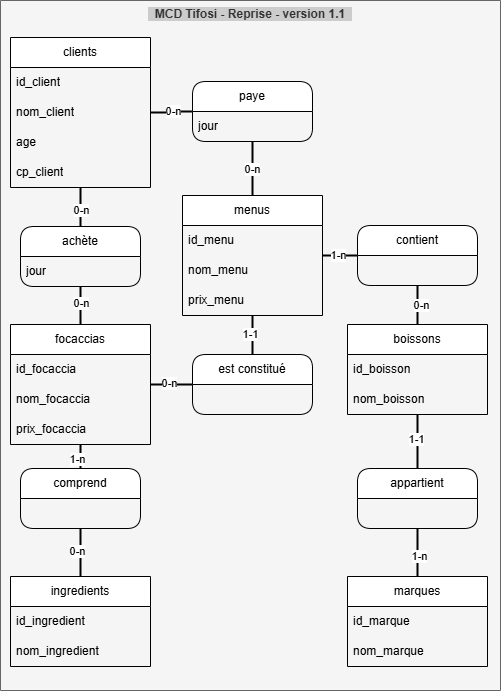

The diagram above was exported from draw.io. Its source (the exported page's mxGraphModel, read from the mxfile embedded in the PNG):
<mxGraphModel dx="651" dy="-375" grid="1" gridSize="10" guides="1" tooltips="1" connect="1" arrows="1" fold="1" page="1" pageScale="1" pageWidth="1100" pageHeight="850" math="0" shadow="0">
  <root>
    <mxCell id="0" />
    <mxCell id="1" parent="0" />
    <mxCell id="0bSMdewJBdfgVJqcAWrH-172" value="&amp;nbsp; MCD Tifosi - Reprise - version 1.1&amp;nbsp;&amp;nbsp;" style="swimlane;whiteSpace=wrap;html=1;fillColor=#f5f5f5;labelBackgroundColor=#CCCCCC;backgroundOutline=0;startSize=707;verticalAlign=top;fontColor=#333333;strokeColor=#666666;" parent="1" vertex="1">
      <mxGeometry y="860" width="500" height="690" as="geometry">
        <mxRectangle y="90" width="210" height="690" as="alternateBounds" />
      </mxGeometry>
    </mxCell>
    <mxCell id="0bSMdewJBdfgVJqcAWrH-173" style="edgeStyle=orthogonalEdgeStyle;rounded=0;orthogonalLoop=1;jettySize=auto;html=1;entryX=0;entryY=0.5;entryDx=0;entryDy=0;endArrow=none;startFill=0;strokeWidth=2;" parent="0bSMdewJBdfgVJqcAWrH-172" source="0bSMdewJBdfgVJqcAWrH-175" target="0bSMdewJBdfgVJqcAWrH-209" edge="1">
      <mxGeometry relative="1" as="geometry" />
    </mxCell>
    <mxCell id="0bSMdewJBdfgVJqcAWrH-174" value="0-n" style="edgeLabel;html=1;align=center;verticalAlign=middle;resizable=0;points=[];" parent="0bSMdewJBdfgVJqcAWrH-173" vertex="1" connectable="0">
      <mxGeometry x="0.0886" relative="1" as="geometry">
        <mxPoint as="offset" />
      </mxGeometry>
    </mxCell>
    <mxCell id="0bSMdewJBdfgVJqcAWrH-175" value="clients" style="swimlane;fontStyle=0;childLayout=stackLayout;horizontal=1;startSize=30;horizontalStack=0;resizeParent=1;resizeParentMax=0;resizeLast=0;collapsible=1;marginBottom=0;whiteSpace=wrap;html=1;" parent="0bSMdewJBdfgVJqcAWrH-172" vertex="1">
      <mxGeometry x="10" y="37" width="140" height="150" as="geometry" />
    </mxCell>
    <mxCell id="0bSMdewJBdfgVJqcAWrH-176" value="id_client" style="text;strokeColor=none;fillColor=none;align=left;verticalAlign=middle;spacingLeft=4;spacingRight=4;overflow=hidden;points=[[0,0.5],[1,0.5]];portConstraint=eastwest;rotatable=0;whiteSpace=wrap;html=1;" parent="0bSMdewJBdfgVJqcAWrH-175" vertex="1">
      <mxGeometry y="30" width="140" height="30" as="geometry" />
    </mxCell>
    <mxCell id="0bSMdewJBdfgVJqcAWrH-177" value="nom_client" style="text;strokeColor=none;fillColor=none;align=left;verticalAlign=middle;spacingLeft=4;spacingRight=4;overflow=hidden;points=[[0,0.5],[1,0.5]];portConstraint=eastwest;rotatable=0;whiteSpace=wrap;html=1;" parent="0bSMdewJBdfgVJqcAWrH-175" vertex="1">
      <mxGeometry y="60" width="140" height="30" as="geometry" />
    </mxCell>
    <mxCell id="0bSMdewJBdfgVJqcAWrH-178" value="age" style="text;strokeColor=none;fillColor=none;align=left;verticalAlign=middle;spacingLeft=4;spacingRight=4;overflow=hidden;points=[[0,0.5],[1,0.5]];portConstraint=eastwest;rotatable=0;whiteSpace=wrap;html=1;" parent="0bSMdewJBdfgVJqcAWrH-175" vertex="1">
      <mxGeometry y="90" width="140" height="30" as="geometry" />
    </mxCell>
    <mxCell id="2" value="cp_client" style="text;strokeColor=none;fillColor=none;align=left;verticalAlign=middle;spacingLeft=4;spacingRight=4;overflow=hidden;points=[[0,0.5],[1,0.5]];portConstraint=eastwest;rotatable=0;whiteSpace=wrap;html=1;" vertex="1" parent="0bSMdewJBdfgVJqcAWrH-175">
      <mxGeometry y="120" width="140" height="30" as="geometry" />
    </mxCell>
    <mxCell id="0bSMdewJBdfgVJqcAWrH-179" style="edgeStyle=orthogonalEdgeStyle;rounded=0;orthogonalLoop=1;jettySize=auto;html=1;entryX=0.5;entryY=0;entryDx=0;entryDy=0;endArrow=none;startFill=0;strokeWidth=2;" parent="0bSMdewJBdfgVJqcAWrH-172" source="0bSMdewJBdfgVJqcAWrH-183" target="0bSMdewJBdfgVJqcAWrH-195" edge="1">
      <mxGeometry relative="1" as="geometry" />
    </mxCell>
    <mxCell id="0bSMdewJBdfgVJqcAWrH-180" value="1-n" style="edgeLabel;html=1;align=center;verticalAlign=middle;resizable=0;points=[];" parent="0bSMdewJBdfgVJqcAWrH-179" vertex="1" connectable="0">
      <mxGeometry x="-0.1111" y="3" relative="1" as="geometry">
        <mxPoint as="offset" />
      </mxGeometry>
    </mxCell>
    <mxCell id="0bSMdewJBdfgVJqcAWrH-181" style="edgeStyle=orthogonalEdgeStyle;rounded=0;orthogonalLoop=1;jettySize=auto;html=1;entryX=0;entryY=0.5;entryDx=0;entryDy=0;endArrow=none;startFill=0;strokeWidth=2;" parent="0bSMdewJBdfgVJqcAWrH-172" source="0bSMdewJBdfgVJqcAWrH-183" target="0bSMdewJBdfgVJqcAWrH-211" edge="1">
      <mxGeometry relative="1" as="geometry" />
    </mxCell>
    <mxCell id="0bSMdewJBdfgVJqcAWrH-182" value="0-n" style="edgeLabel;html=1;align=center;verticalAlign=middle;resizable=0;points=[];" parent="0bSMdewJBdfgVJqcAWrH-181" vertex="1" connectable="0">
      <mxGeometry x="-0.1139" y="1" relative="1" as="geometry">
        <mxPoint as="offset" />
      </mxGeometry>
    </mxCell>
    <mxCell id="0bSMdewJBdfgVJqcAWrH-183" value="focaccias" style="swimlane;fontStyle=0;childLayout=stackLayout;horizontal=1;startSize=30;horizontalStack=0;resizeParent=1;resizeParentMax=0;resizeLast=0;collapsible=1;marginBottom=0;whiteSpace=wrap;html=1;" parent="0bSMdewJBdfgVJqcAWrH-172" vertex="1">
      <mxGeometry x="10" y="324" width="140" height="120" as="geometry" />
    </mxCell>
    <mxCell id="0bSMdewJBdfgVJqcAWrH-184" value="id_focaccia" style="text;strokeColor=none;fillColor=none;align=left;verticalAlign=middle;spacingLeft=4;spacingRight=4;overflow=hidden;points=[[0,0.5],[1,0.5]];portConstraint=eastwest;rotatable=0;whiteSpace=wrap;html=1;" parent="0bSMdewJBdfgVJqcAWrH-183" vertex="1">
      <mxGeometry y="30" width="140" height="30" as="geometry" />
    </mxCell>
    <mxCell id="0bSMdewJBdfgVJqcAWrH-185" value="nom_focaccia" style="text;strokeColor=none;fillColor=none;align=left;verticalAlign=middle;spacingLeft=4;spacingRight=4;overflow=hidden;points=[[0,0.5],[1,0.5]];portConstraint=eastwest;rotatable=0;whiteSpace=wrap;html=1;" parent="0bSMdewJBdfgVJqcAWrH-183" vertex="1">
      <mxGeometry y="60" width="140" height="30" as="geometry" />
    </mxCell>
    <mxCell id="0bSMdewJBdfgVJqcAWrH-186" value="prix_focaccia" style="text;strokeColor=none;fillColor=none;align=left;verticalAlign=middle;spacingLeft=4;spacingRight=4;overflow=hidden;points=[[0,0.5],[1,0.5]];portConstraint=eastwest;rotatable=0;whiteSpace=wrap;html=1;" parent="0bSMdewJBdfgVJqcAWrH-183" vertex="1">
      <mxGeometry y="90" width="140" height="30" as="geometry" />
    </mxCell>
    <mxCell id="0bSMdewJBdfgVJqcAWrH-187" style="edgeStyle=orthogonalEdgeStyle;rounded=0;orthogonalLoop=1;jettySize=auto;html=1;entryX=0.5;entryY=0;entryDx=0;entryDy=0;endArrow=none;startFill=0;strokeWidth=2;" parent="0bSMdewJBdfgVJqcAWrH-172" source="0bSMdewJBdfgVJqcAWrH-189" target="0bSMdewJBdfgVJqcAWrH-183" edge="1">
      <mxGeometry relative="1" as="geometry" />
    </mxCell>
    <mxCell id="0bSMdewJBdfgVJqcAWrH-188" value="0-n" style="edgeLabel;html=1;align=center;verticalAlign=middle;resizable=0;points=[];" parent="0bSMdewJBdfgVJqcAWrH-187" vertex="1" connectable="0">
      <mxGeometry x="-0.1739" y="1" relative="1" as="geometry">
        <mxPoint as="offset" />
      </mxGeometry>
    </mxCell>
    <mxCell id="0bSMdewJBdfgVJqcAWrH-189" value="achète" style="swimlane;fontStyle=0;childLayout=stackLayout;horizontal=1;startSize=30;horizontalStack=0;resizeParent=1;resizeParentMax=0;resizeLast=0;collapsible=1;marginBottom=0;whiteSpace=wrap;html=1;rounded=1;" parent="0bSMdewJBdfgVJqcAWrH-172" vertex="1">
      <mxGeometry x="20" y="226" width="120" height="60" as="geometry" />
    </mxCell>
    <mxCell id="0bSMdewJBdfgVJqcAWrH-190" value="jour" style="text;strokeColor=none;fillColor=none;align=left;verticalAlign=middle;spacingLeft=4;spacingRight=4;overflow=hidden;points=[[0,0.5],[1,0.5]];portConstraint=eastwest;rotatable=0;whiteSpace=wrap;html=1;" parent="0bSMdewJBdfgVJqcAWrH-189" vertex="1">
      <mxGeometry y="30" width="120" height="30" as="geometry" />
    </mxCell>
    <mxCell id="0bSMdewJBdfgVJqcAWrH-191" value="" style="endArrow=none;html=1;rounded=0;exitX=0.5;exitY=0;exitDx=0;exitDy=0;strokeWidth=2;" parent="0bSMdewJBdfgVJqcAWrH-172" source="0bSMdewJBdfgVJqcAWrH-189" target="0bSMdewJBdfgVJqcAWrH-175" edge="1">
      <mxGeometry width="50" height="50" relative="1" as="geometry">
        <mxPoint x="360" y="537" as="sourcePoint" />
        <mxPoint x="410" y="487" as="targetPoint" />
      </mxGeometry>
    </mxCell>
    <mxCell id="0bSMdewJBdfgVJqcAWrH-192" value="0-n" style="edgeLabel;html=1;align=center;verticalAlign=middle;resizable=0;points=[];" parent="0bSMdewJBdfgVJqcAWrH-191" vertex="1" connectable="0">
      <mxGeometry x="-0.15" y="-1" relative="1" as="geometry">
        <mxPoint as="offset" />
      </mxGeometry>
    </mxCell>
    <mxCell id="0bSMdewJBdfgVJqcAWrH-193" style="edgeStyle=orthogonalEdgeStyle;rounded=0;orthogonalLoop=1;jettySize=auto;html=1;entryX=0.5;entryY=0;entryDx=0;entryDy=0;endArrow=none;startFill=0;strokeWidth=2;" parent="0bSMdewJBdfgVJqcAWrH-172" source="0bSMdewJBdfgVJqcAWrH-195" target="0bSMdewJBdfgVJqcAWrH-196" edge="1">
      <mxGeometry relative="1" as="geometry" />
    </mxCell>
    <mxCell id="0bSMdewJBdfgVJqcAWrH-194" value="0-n" style="edgeLabel;html=1;align=center;verticalAlign=middle;resizable=0;points=[];" parent="0bSMdewJBdfgVJqcAWrH-193" vertex="1" connectable="0">
      <mxGeometry x="-0.0417" y="-3" relative="1" as="geometry">
        <mxPoint as="offset" />
      </mxGeometry>
    </mxCell>
    <mxCell id="0bSMdewJBdfgVJqcAWrH-195" value="comprend" style="swimlane;fontStyle=0;childLayout=stackLayout;horizontal=1;startSize=30;horizontalStack=0;resizeParent=1;resizeParentMax=0;resizeLast=0;collapsible=1;marginBottom=0;whiteSpace=wrap;html=1;rounded=1;" parent="0bSMdewJBdfgVJqcAWrH-172" vertex="1">
      <mxGeometry x="20" y="468" width="120" height="60" as="geometry" />
    </mxCell>
    <mxCell id="0bSMdewJBdfgVJqcAWrH-196" value="ingredients" style="swimlane;fontStyle=0;childLayout=stackLayout;horizontal=1;startSize=30;horizontalStack=0;resizeParent=1;resizeParentMax=0;resizeLast=0;collapsible=1;marginBottom=0;whiteSpace=wrap;html=1;" parent="0bSMdewJBdfgVJqcAWrH-172" vertex="1">
      <mxGeometry x="10" y="576" width="140" height="90" as="geometry" />
    </mxCell>
    <mxCell id="0bSMdewJBdfgVJqcAWrH-197" value="id_ingredient" style="text;strokeColor=none;fillColor=none;align=left;verticalAlign=middle;spacingLeft=4;spacingRight=4;overflow=hidden;points=[[0,0.5],[1,0.5]];portConstraint=eastwest;rotatable=0;whiteSpace=wrap;html=1;" parent="0bSMdewJBdfgVJqcAWrH-196" vertex="1">
      <mxGeometry y="30" width="140" height="30" as="geometry" />
    </mxCell>
    <mxCell id="0bSMdewJBdfgVJqcAWrH-198" value="nom_ingredient" style="text;strokeColor=none;fillColor=none;align=left;verticalAlign=middle;spacingLeft=4;spacingRight=4;overflow=hidden;points=[[0,0.5],[1,0.5]];portConstraint=eastwest;rotatable=0;whiteSpace=wrap;html=1;" parent="0bSMdewJBdfgVJqcAWrH-196" vertex="1">
      <mxGeometry y="60" width="140" height="30" as="geometry" />
    </mxCell>
    <mxCell id="0bSMdewJBdfgVJqcAWrH-199" style="edgeStyle=orthogonalEdgeStyle;rounded=0;orthogonalLoop=1;jettySize=auto;html=1;entryX=0.5;entryY=0;entryDx=0;entryDy=0;endArrow=none;startFill=0;strokeWidth=2;" parent="0bSMdewJBdfgVJqcAWrH-172" source="0bSMdewJBdfgVJqcAWrH-203" target="0bSMdewJBdfgVJqcAWrH-211" edge="1">
      <mxGeometry relative="1" as="geometry" />
    </mxCell>
    <mxCell id="0bSMdewJBdfgVJqcAWrH-200" value="1-1" style="edgeLabel;html=1;align=center;verticalAlign=middle;resizable=0;points=[];" parent="0bSMdewJBdfgVJqcAWrH-199" vertex="1" connectable="0">
      <mxGeometry x="0.0213" y="2" relative="1" as="geometry">
        <mxPoint as="offset" />
      </mxGeometry>
    </mxCell>
    <mxCell id="0bSMdewJBdfgVJqcAWrH-201" style="edgeStyle=orthogonalEdgeStyle;rounded=0;orthogonalLoop=1;jettySize=auto;html=1;entryX=0;entryY=0.5;entryDx=0;entryDy=0;endArrow=none;startFill=0;strokeWidth=2;" parent="0bSMdewJBdfgVJqcAWrH-172" source="0bSMdewJBdfgVJqcAWrH-203" target="0bSMdewJBdfgVJqcAWrH-214" edge="1">
      <mxGeometry relative="1" as="geometry" />
    </mxCell>
    <mxCell id="0bSMdewJBdfgVJqcAWrH-202" value="1-n" style="edgeLabel;html=1;align=center;verticalAlign=middle;resizable=0;points=[];" parent="0bSMdewJBdfgVJqcAWrH-201" vertex="1" connectable="0">
      <mxGeometry x="0.0864" relative="1" as="geometry">
        <mxPoint as="offset" />
      </mxGeometry>
    </mxCell>
    <mxCell id="0bSMdewJBdfgVJqcAWrH-203" value="menus" style="swimlane;fontStyle=0;childLayout=stackLayout;horizontal=1;startSize=30;horizontalStack=0;resizeParent=1;resizeParentMax=0;resizeLast=0;collapsible=1;marginBottom=0;whiteSpace=wrap;html=1;" parent="0bSMdewJBdfgVJqcAWrH-172" vertex="1">
      <mxGeometry x="182" y="195" width="140" height="120" as="geometry" />
    </mxCell>
    <mxCell id="0bSMdewJBdfgVJqcAWrH-204" value="id_menu" style="text;strokeColor=none;fillColor=none;align=left;verticalAlign=middle;spacingLeft=4;spacingRight=4;overflow=hidden;points=[[0,0.5],[1,0.5]];portConstraint=eastwest;rotatable=0;whiteSpace=wrap;html=1;" parent="0bSMdewJBdfgVJqcAWrH-203" vertex="1">
      <mxGeometry y="30" width="140" height="30" as="geometry" />
    </mxCell>
    <mxCell id="0bSMdewJBdfgVJqcAWrH-205" value="nom_menu" style="text;strokeColor=none;fillColor=none;align=left;verticalAlign=middle;spacingLeft=4;spacingRight=4;overflow=hidden;points=[[0,0.5],[1,0.5]];portConstraint=eastwest;rotatable=0;whiteSpace=wrap;html=1;" parent="0bSMdewJBdfgVJqcAWrH-203" vertex="1">
      <mxGeometry y="60" width="140" height="30" as="geometry" />
    </mxCell>
    <mxCell id="0bSMdewJBdfgVJqcAWrH-206" value="prix_menu" style="text;strokeColor=none;fillColor=none;align=left;verticalAlign=middle;spacingLeft=4;spacingRight=4;overflow=hidden;points=[[0,0.5],[1,0.5]];portConstraint=eastwest;rotatable=0;whiteSpace=wrap;html=1;" parent="0bSMdewJBdfgVJqcAWrH-203" vertex="1">
      <mxGeometry y="90" width="140" height="30" as="geometry" />
    </mxCell>
    <mxCell id="0bSMdewJBdfgVJqcAWrH-207" style="edgeStyle=orthogonalEdgeStyle;rounded=0;orthogonalLoop=1;jettySize=auto;html=1;entryX=0.5;entryY=0;entryDx=0;entryDy=0;endArrow=none;startFill=0;strokeWidth=2;" parent="0bSMdewJBdfgVJqcAWrH-172" source="0bSMdewJBdfgVJqcAWrH-209" target="0bSMdewJBdfgVJqcAWrH-203" edge="1">
      <mxGeometry relative="1" as="geometry" />
    </mxCell>
    <mxCell id="0bSMdewJBdfgVJqcAWrH-208" value="0-n" style="edgeLabel;html=1;align=center;verticalAlign=middle;resizable=0;points=[];" parent="0bSMdewJBdfgVJqcAWrH-207" vertex="1" connectable="0">
      <mxGeometry x="0.0244" relative="1" as="geometry">
        <mxPoint as="offset" />
      </mxGeometry>
    </mxCell>
    <mxCell id="0bSMdewJBdfgVJqcAWrH-209" value="paye" style="swimlane;fontStyle=0;childLayout=stackLayout;horizontal=1;startSize=30;horizontalStack=0;resizeParent=1;resizeParentMax=0;resizeLast=0;collapsible=1;marginBottom=0;whiteSpace=wrap;html=1;rounded=1;" parent="0bSMdewJBdfgVJqcAWrH-172" vertex="1">
      <mxGeometry x="192" y="81" width="120" height="60" as="geometry" />
    </mxCell>
    <mxCell id="0bSMdewJBdfgVJqcAWrH-210" value="jour" style="text;strokeColor=none;fillColor=none;align=left;verticalAlign=middle;spacingLeft=4;spacingRight=4;overflow=hidden;points=[[0,0.5],[1,0.5]];portConstraint=eastwest;rotatable=0;whiteSpace=wrap;html=1;" parent="0bSMdewJBdfgVJqcAWrH-209" vertex="1">
      <mxGeometry y="30" width="120" height="30" as="geometry" />
    </mxCell>
    <mxCell id="0bSMdewJBdfgVJqcAWrH-211" value="est constitué" style="swimlane;fontStyle=0;childLayout=stackLayout;horizontal=1;startSize=30;horizontalStack=0;resizeParent=1;resizeParentMax=0;resizeLast=0;collapsible=1;marginBottom=0;whiteSpace=wrap;html=1;rounded=1;" parent="0bSMdewJBdfgVJqcAWrH-172" vertex="1">
      <mxGeometry x="192" y="354" width="120" height="60" as="geometry" />
    </mxCell>
    <mxCell id="0bSMdewJBdfgVJqcAWrH-212" style="edgeStyle=orthogonalEdgeStyle;rounded=0;orthogonalLoop=1;jettySize=auto;html=1;entryX=0.5;entryY=0;entryDx=0;entryDy=0;endArrow=none;startFill=0;strokeWidth=2;" parent="0bSMdewJBdfgVJqcAWrH-172" source="0bSMdewJBdfgVJqcAWrH-214" target="0bSMdewJBdfgVJqcAWrH-217" edge="1">
      <mxGeometry relative="1" as="geometry" />
    </mxCell>
    <mxCell id="0bSMdewJBdfgVJqcAWrH-213" value="0-n" style="edgeLabel;html=1;align=center;verticalAlign=middle;resizable=0;points=[];" parent="0bSMdewJBdfgVJqcAWrH-212" vertex="1" connectable="0">
      <mxGeometry x="-0.0213" y="-4" relative="1" as="geometry">
        <mxPoint as="offset" />
      </mxGeometry>
    </mxCell>
    <mxCell id="0bSMdewJBdfgVJqcAWrH-214" value="contient" style="swimlane;fontStyle=0;childLayout=stackLayout;horizontal=1;startSize=30;horizontalStack=0;resizeParent=1;resizeParentMax=0;resizeLast=0;collapsible=1;marginBottom=0;whiteSpace=wrap;html=1;rounded=1;" parent="0bSMdewJBdfgVJqcAWrH-172" vertex="1">
      <mxGeometry x="357" y="225" width="120" height="60" as="geometry" />
    </mxCell>
    <mxCell id="0bSMdewJBdfgVJqcAWrH-215" style="edgeStyle=orthogonalEdgeStyle;rounded=0;orthogonalLoop=1;jettySize=auto;html=1;entryX=0.5;entryY=0;entryDx=0;entryDy=0;strokeWidth=2;endArrow=none;startFill=0;" parent="0bSMdewJBdfgVJqcAWrH-172" source="0bSMdewJBdfgVJqcAWrH-217" target="0bSMdewJBdfgVJqcAWrH-222" edge="1">
      <mxGeometry relative="1" as="geometry" />
    </mxCell>
    <mxCell id="0bSMdewJBdfgVJqcAWrH-216" value="1-1" style="edgeLabel;html=1;align=center;verticalAlign=middle;resizable=0;points=[];" parent="0bSMdewJBdfgVJqcAWrH-215" vertex="1" connectable="0">
      <mxGeometry x="-0.0667" y="-1" relative="1" as="geometry">
        <mxPoint as="offset" />
      </mxGeometry>
    </mxCell>
    <mxCell id="0bSMdewJBdfgVJqcAWrH-217" value="boissons" style="swimlane;fontStyle=0;childLayout=stackLayout;horizontal=1;startSize=30;horizontalStack=0;resizeParent=1;resizeParentMax=0;resizeLast=0;collapsible=1;marginBottom=0;whiteSpace=wrap;html=1;" parent="0bSMdewJBdfgVJqcAWrH-172" vertex="1">
      <mxGeometry x="347" y="324" width="140" height="90" as="geometry" />
    </mxCell>
    <mxCell id="0bSMdewJBdfgVJqcAWrH-218" value="id_boisson" style="text;strokeColor=none;fillColor=none;align=left;verticalAlign=middle;spacingLeft=4;spacingRight=4;overflow=hidden;points=[[0,0.5],[1,0.5]];portConstraint=eastwest;rotatable=0;whiteSpace=wrap;html=1;" parent="0bSMdewJBdfgVJqcAWrH-217" vertex="1">
      <mxGeometry y="30" width="140" height="30" as="geometry" />
    </mxCell>
    <mxCell id="0bSMdewJBdfgVJqcAWrH-219" value="nom_boisson" style="text;strokeColor=none;fillColor=none;align=left;verticalAlign=middle;spacingLeft=4;spacingRight=4;overflow=hidden;points=[[0,0.5],[1,0.5]];portConstraint=eastwest;rotatable=0;whiteSpace=wrap;html=1;" parent="0bSMdewJBdfgVJqcAWrH-217" vertex="1">
      <mxGeometry y="60" width="140" height="30" as="geometry" />
    </mxCell>
    <mxCell id="0bSMdewJBdfgVJqcAWrH-220" style="edgeStyle=orthogonalEdgeStyle;rounded=0;orthogonalLoop=1;jettySize=auto;html=1;entryX=0.5;entryY=0;entryDx=0;entryDy=0;strokeWidth=2;endArrow=none;startFill=0;" parent="0bSMdewJBdfgVJqcAWrH-172" source="0bSMdewJBdfgVJqcAWrH-222" target="0bSMdewJBdfgVJqcAWrH-223" edge="1">
      <mxGeometry relative="1" as="geometry" />
    </mxCell>
    <mxCell id="0bSMdewJBdfgVJqcAWrH-221" value="1-n" style="edgeLabel;html=1;align=center;verticalAlign=middle;resizable=0;points=[];" parent="0bSMdewJBdfgVJqcAWrH-220" vertex="1" connectable="0">
      <mxGeometry x="0.1667" y="2" relative="1" as="geometry">
        <mxPoint as="offset" />
      </mxGeometry>
    </mxCell>
    <mxCell id="0bSMdewJBdfgVJqcAWrH-222" value="appartient" style="swimlane;fontStyle=0;childLayout=stackLayout;horizontal=1;startSize=30;horizontalStack=0;resizeParent=1;resizeParentMax=0;resizeLast=0;collapsible=1;marginBottom=0;whiteSpace=wrap;html=1;rounded=1;" parent="0bSMdewJBdfgVJqcAWrH-172" vertex="1">
      <mxGeometry x="357" y="468" width="120" height="60" as="geometry" />
    </mxCell>
    <mxCell id="0bSMdewJBdfgVJqcAWrH-223" value="marques" style="swimlane;fontStyle=0;childLayout=stackLayout;horizontal=1;startSize=30;horizontalStack=0;resizeParent=1;resizeParentMax=0;resizeLast=0;collapsible=1;marginBottom=0;whiteSpace=wrap;html=1;" parent="0bSMdewJBdfgVJqcAWrH-172" vertex="1">
      <mxGeometry x="347" y="576" width="140" height="90" as="geometry" />
    </mxCell>
    <mxCell id="0bSMdewJBdfgVJqcAWrH-224" value="id_marque" style="text;strokeColor=none;fillColor=none;align=left;verticalAlign=middle;spacingLeft=4;spacingRight=4;overflow=hidden;points=[[0,0.5],[1,0.5]];portConstraint=eastwest;rotatable=0;whiteSpace=wrap;html=1;" parent="0bSMdewJBdfgVJqcAWrH-223" vertex="1">
      <mxGeometry y="30" width="140" height="30" as="geometry" />
    </mxCell>
    <mxCell id="0bSMdewJBdfgVJqcAWrH-225" value="nom_marque" style="text;strokeColor=none;fillColor=none;align=left;verticalAlign=middle;spacingLeft=4;spacingRight=4;overflow=hidden;points=[[0,0.5],[1,0.5]];portConstraint=eastwest;rotatable=0;whiteSpace=wrap;html=1;" parent="0bSMdewJBdfgVJqcAWrH-223" vertex="1">
      <mxGeometry y="60" width="140" height="30" as="geometry" />
    </mxCell>
  </root>
</mxGraphModel>